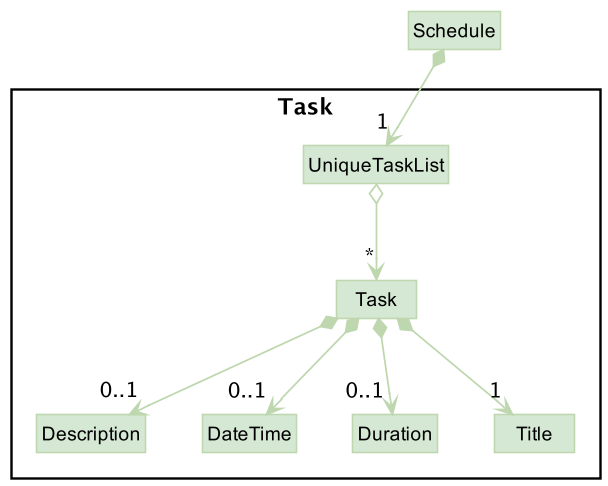

The diagram above was rendered by PlantUML. Its source (embedded in the PNG):
@startuml
!include style.puml
skinparam arrowThickness 1.1
skinparam arrowColor MODEL_COLOR_T1
skinparam classBackgroundColor MODEL_COLOR
skinparam classBorderColor MODEL_COLOR_T1

Class Schedule

Package Task {
Class Task
Class Title
Class Description
Class DateTime
Class Duration
Class UniqueTaskList
}

Schedule *-down-> "1" UniqueTaskList
Schedule -[hidden]-> Title
UniqueTaskList o-down-> "*" Task
Task *-down-> "1" Title
Task *-down-> "0..1" Description
Task *-down-> "0..1" DateTime
Task *-down-> "0..1" Duration

@enduml